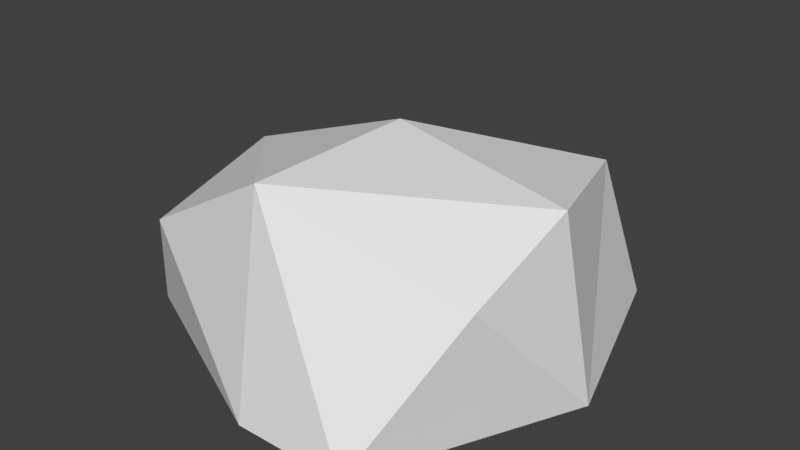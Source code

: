 # Source: rock007.blend  (saved by Blender 2.78.0; exported with 4.5.12 LTS)
import bpy
from mathutils import Matrix  # noqa: F401  (used for matrix-valued properties, if any)

bpy.ops.wm.read_factory_settings(use_empty=True)
scene = bpy.context.scene
scene.name = 'Scene'

# ---- collections
col_collection_1 = bpy.data.collections.new('Collection 1'); scene.collection.children.link(col_collection_1)

# ---- materials (node trees are filled in below, after node groups)
mat_material = bpy.data.materials.new('Material')
mat_material.alpha_threshold = 0.0
mat_material.use_transparent_shadow = False
mat_material.roughness = 0.5
mat_material.line_color = (0.0, 0.0, 0.0, 1.0)

# ---- material node trees

# ---- world
world_world = bpy.data.worlds.new('World'); scene.world = world_world
world_world.color = (0.05088, 0.05088, 0.05088)
world_world.use_sun_shadow = False
world_world.sun_shadow_jitter_overblur = 0.0
world_world.cycles.sampling_method = 'MANUAL'

# ---- meshes
me_cube = bpy.data.meshes.new('Cube')
me_cube.from_pydata([(0.5281, 0.8339, 0.6789), (0.8339, -0.5849, 0.6484), (-0.6876, -0.7622, 0.6007), (-0.8339, 0.8339, 0.4456), (0.6941, 0.95, 0.0), (0.5399, -1.0, 0.0), (-1.0, -0.531, 0.0), (-0.4815, 0.8087, 0.0), (0.8339, -4.77e-07, 0.8357), (1.765e-07, 0.8339, 0.4456), (-4.696e-07, -0.8339, 1.0), (-0.8339, 1.194e-07, 0.6981), (2.384e-07, 1.0, 0.0), (-2.98e-07, -1.0, 0.0), (1.0, -2.98e-07, 0.0), (-1.49e-07, -1.788e-07, 1.0)], [], [(13, 10, 2), (11, 10, 15), (14, 1, 5), (13, 2, 6), (2, 11, 6), (7, 12, 4, 14, 5, 13, 6), (12, 3, 9), (4, 9, 0), (9, 3, 11), (0, 9, 15), (8, 15, 10), (3, 7, 11), (0, 8, 14), (5, 1, 10), (5, 10, 13), (4, 12, 9), (12, 7, 3), (0, 14, 4), (8, 10, 1), (0, 15, 8), (9, 11, 15), (14, 8, 1), (11, 2, 10), (11, 7, 6)])
me_cube.materials.append(mat_material)
me_cube.use_remesh_preserve_volume = False
me_cube.use_remesh_preserve_attributes = False
me_cube.use_mirror_vertex_groups = False
me_cube.update()

# ---- objects
ob_cube = bpy.data.objects.new('Cube', me_cube)

# ---- transforms, parenting, visibility, modifiers, constraints
ob_cube.location = (0.0, 0.0, 0.0)
ob_cube.lock_rotations_4d = False
ob_cube.empty_display_type = 'ARROWS'
ob_cube.lineart.crease_threshold = 0.0

# ---- collection membership
col_collection_1.objects.link(ob_cube)

# ---- scene / render settings (as saved in the file)
scene.frame_start = 1; scene.frame_end = 250; scene.frame_set(1)
scene.render.engine = 'BLENDER_EEVEE_NEXT'
scene.render.resolution_percentage = 50
scene.render.dither_intensity = 0.0
scene.cycles.use_denoising = False
scene.cycles.samples = 128
scene.cycles.sampling_pattern = 'TABULATED_SOBOL'
scene.cycles.light_sampling_threshold = 0.0
scene.cycles.use_adaptive_sampling = False
scene.cycles.use_light_tree = False
scene.cycles.blur_glossy = 0.0
scene.cycles.sample_clamp_indirect = 0.0
scene.view_settings.view_transform = 'Standard'
bpy.context.view_layer.update()

# ---- added for rendering (the .blend has no active camera and no usable light): camera, sun
cam_auto = bpy.data.cameras.new('AutoCamera')
cam_auto.lens = 50.0
cam_auto.sensor_width = 36.0
cam_auto.clip_end = 1000.0
ob_auto_camera = bpy.data.objects.new('AutoCamera', cam_auto)
scene.collection.objects.link(ob_auto_camera)
ob_auto_camera.location = (2.77567, -3.33081, 2.72054)
ob_auto_camera.rotation_euler = (1.09748, -7.21219e-08, 0.694738)
scene.camera = ob_auto_camera
light_auto_sun = bpy.data.lights.new('AutoSun', 'SUN')
light_auto_sun.energy = 3.0
light_auto_sun.angle = 0.0523599
ob_auto_sun = bpy.data.objects.new('AutoSun', light_auto_sun)
scene.collection.objects.link(ob_auto_sun)
ob_auto_sun.rotation_euler = (0.872665, 0.174533, 0.523599)
bpy.context.view_layer.update()
